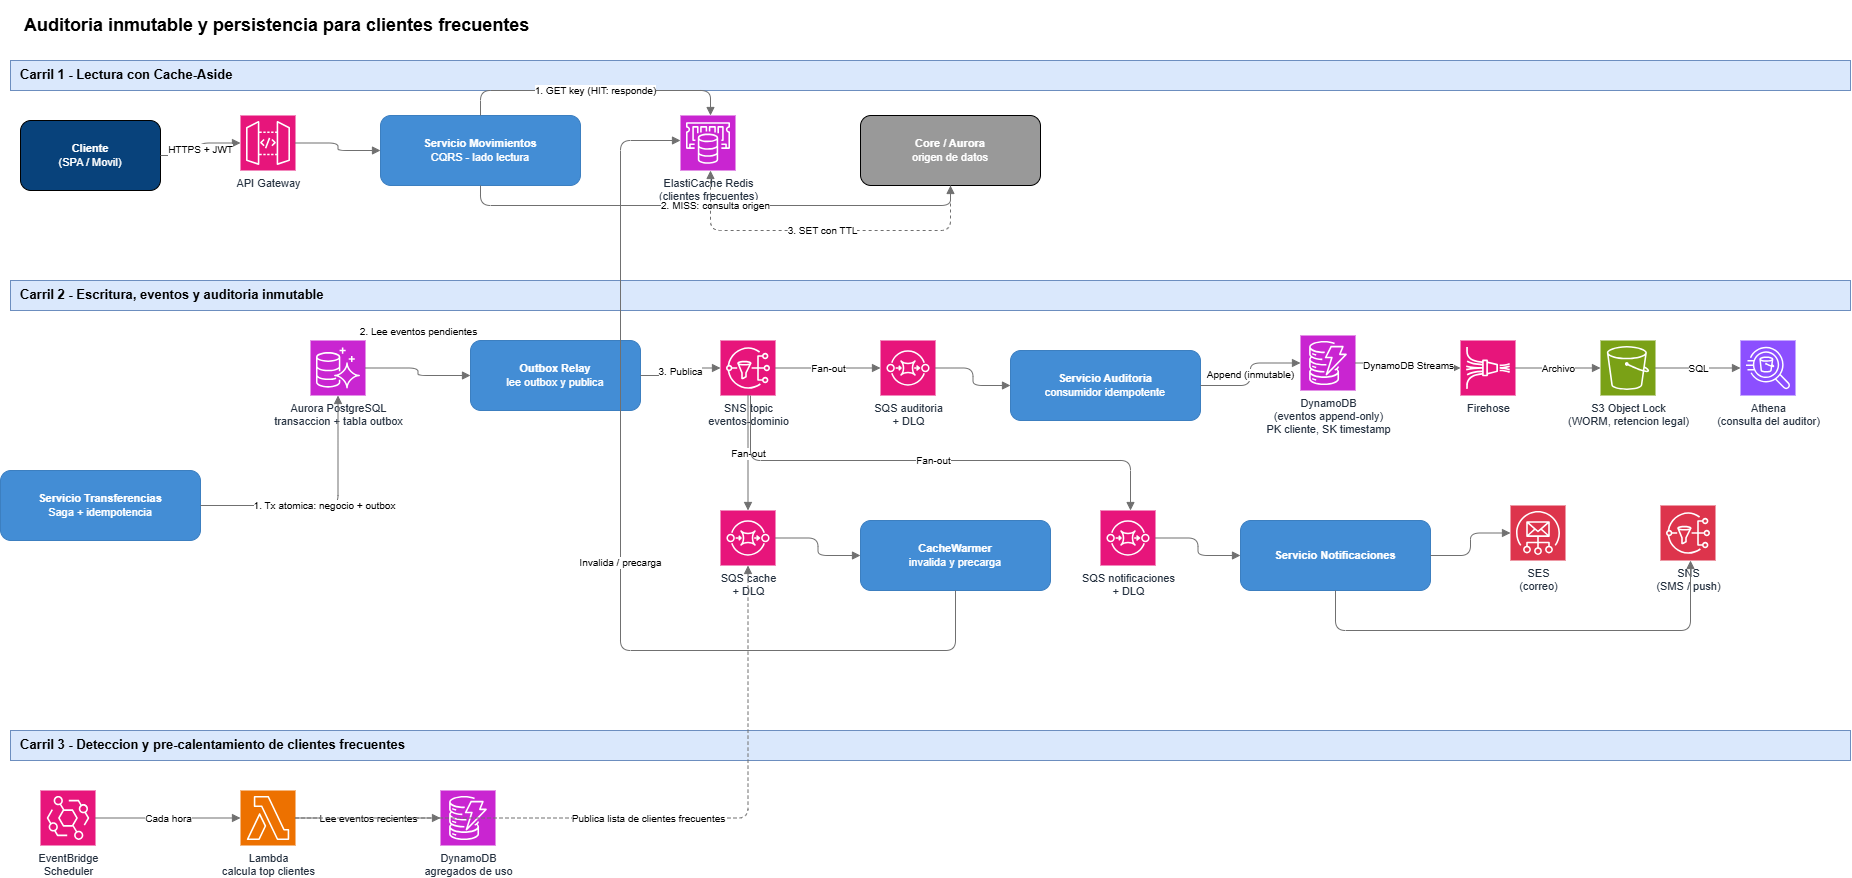

The diagram above was exported from draw.io. Its source (the exported page's mxGraphModel, read from the mxfile embedded in the PNG):
<mxGraphModel dx="1885" dy="961" grid="1" gridSize="10" guides="1" tooltips="1" connect="1" arrows="1" fold="1" page="1" pageScale="1" pageWidth="1900" pageHeight="1050" math="0" shadow="0">
  <root>
    <mxCell id="0" />
    <mxCell id="1" parent="0" />
    <mxCell id="v1" parent="1" style="text;html=1;align=left;verticalAlign=middle;fontSize=18;" value="&lt;b&gt;Auditoria inmutable y persistencia para clientes frecuentes&lt;/b&gt;" vertex="1">
      <mxGeometry height="50" width="1100" x="42" y="10" as="geometry" />
    </mxCell>
    <mxCell id="v2" parent="1" style="text;html=1;align=left;fontSize=13;fillColor=#dae8fc;strokeColor=#6c8ebf;spacingLeft=8;" value="&lt;b&gt;Carril 1 - Lectura con Cache-Aside&lt;/b&gt;" vertex="1">
      <mxGeometry height="30" width="1840" x="30" y="70" as="geometry" />
    </mxCell>
    <mxCell id="v3" parent="1" style="rounded=1;whiteSpace=wrap;html=1;fillColor=#08427B;fontColor=#ffffff;fontSize=11;" value="&lt;b&gt;Cliente&lt;/b&gt;&lt;br&gt;(SPA / Movil)" vertex="1">
      <mxGeometry height="70" width="140" x="40" y="130" as="geometry" />
    </mxCell>
    <mxCell id="v4" parent="1" style="sketch=0;outlineConnect=0;fontColor=#232F3E;gradientColor=none;fillColor=#E7157B;strokeColor=#ffffff;dashed=0;verticalLabelPosition=bottom;verticalAlign=top;align=center;html=1;fontSize=11;fontStyle=0;aspect=fixed;shape=mxgraph.aws4.resourceIcon;resIcon=mxgraph.aws4.api_gateway;" value="API Gateway" vertex="1">
      <mxGeometry height="55" width="55" x="260" y="125" as="geometry" />
    </mxCell>
    <mxCell id="v5" parent="1" style="rounded=1;whiteSpace=wrap;html=1;fillColor=#438DD5;fontColor=#ffffff;strokeColor=#3C7FC0;fontSize=11;" value="&lt;b&gt;Servicio Movimientos&lt;/b&gt;&lt;br&gt;CQRS - lado lectura" vertex="1">
      <mxGeometry height="70" width="200" x="400" y="125" as="geometry" />
    </mxCell>
    <mxCell id="v6" parent="1" style="sketch=0;outlineConnect=0;fontColor=#232F3E;gradientColor=none;fillColor=#C925D1;strokeColor=#ffffff;dashed=0;verticalLabelPosition=bottom;verticalAlign=top;align=center;html=1;fontSize=11;fontStyle=0;aspect=fixed;shape=mxgraph.aws4.resourceIcon;resIcon=mxgraph.aws4.elasticache;" value="ElastiCache Redis&lt;br&gt;(clientes frecuentes)" vertex="1">
      <mxGeometry height="55" width="55" x="700" y="125" as="geometry" />
    </mxCell>
    <mxCell id="v7" parent="1" style="rounded=1;whiteSpace=wrap;html=1;fillColor=#999999;fontColor=#ffffff;fontSize=11;" value="&lt;b&gt;Core / Aurora&lt;/b&gt;&lt;br&gt;origen de datos" vertex="1">
      <mxGeometry height="70" width="180" x="880" y="125" as="geometry" />
    </mxCell>
    <mxCell id="e8" edge="1" parent="1" source="v3" style="edgeStyle=orthogonalEdgeStyle;endArrow=block;html=1;strokeColor=#707070;fontSize=10;" target="v4" value="HTTPS + JWT">
      <mxGeometry relative="1" as="geometry" />
    </mxCell>
    <mxCell id="e9" edge="1" parent="1" source="v4" style="edgeStyle=orthogonalEdgeStyle;endArrow=block;html=1;strokeColor=#707070;fontSize=10;" target="v5" value="">
      <mxGeometry relative="1" as="geometry" />
    </mxCell>
    <mxCell id="e10" edge="1" parent="1" source="v5" style="edgeStyle=orthogonalEdgeStyle;endArrow=block;html=1;strokeColor=#707070;fontSize=10;" target="v6" value="1. GET key (HIT: responde)">
      <mxGeometry relative="1" as="geometry">
        <Array as="points">
          <mxPoint x="500" y="100" />
          <mxPoint x="730" y="100" />
        </Array>
      </mxGeometry>
    </mxCell>
    <mxCell id="e11" edge="1" parent="1" source="v5" style="edgeStyle=orthogonalEdgeStyle;endArrow=block;html=1;strokeColor=#707070;fontSize=10;" target="v7" value="2. MISS: consulta origen">
      <mxGeometry relative="1" as="geometry">
        <Array as="points">
          <mxPoint x="500" y="215" />
          <mxPoint x="970" y="215" />
        </Array>
      </mxGeometry>
    </mxCell>
    <mxCell id="e12" edge="1" parent="1" source="v7" style="edgeStyle=orthogonalEdgeStyle;endArrow=block;html=1;strokeColor=#707070;fontSize=10;dashed=1;" target="v6" value="3. SET con TTL">
      <mxGeometry relative="1" as="geometry">
        <Array as="points">
          <mxPoint x="970" y="240" />
          <mxPoint x="730" y="240" />
        </Array>
      </mxGeometry>
    </mxCell>
    <mxCell id="v14" parent="1" style="text;html=1;align=left;fontSize=13;fillColor=#dae8fc;strokeColor=#6c8ebf;spacingLeft=8;" value="&lt;b&gt;Carril 2 - Escritura, eventos y auditoria inmutable&lt;/b&gt;" vertex="1">
      <mxGeometry height="30" width="1840" x="30" y="290" as="geometry" />
    </mxCell>
    <mxCell id="v15" parent="1" style="rounded=1;whiteSpace=wrap;html=1;fillColor=#438DD5;fontColor=#ffffff;strokeColor=#3C7FC0;fontSize=11;" value="&lt;b&gt;Servicio Transferencias&lt;/b&gt;&lt;br&gt;Saga + idempotencia" vertex="1">
      <mxGeometry height="70" width="200" x="20" y="480" as="geometry" />
    </mxCell>
    <mxCell id="v16" parent="1" style="sketch=0;outlineConnect=0;fontColor=#232F3E;gradientColor=none;fillColor=#C925D1;strokeColor=#ffffff;dashed=0;verticalLabelPosition=bottom;verticalAlign=top;align=center;html=1;fontSize=11;fontStyle=0;aspect=fixed;shape=mxgraph.aws4.resourceIcon;resIcon=mxgraph.aws4.aurora;" value="Aurora PostgreSQL&lt;br&gt;transaccion + tabla outbox" vertex="1">
      <mxGeometry height="55" width="55" x="330" y="350" as="geometry" />
    </mxCell>
    <mxCell id="v17" parent="1" style="rounded=1;whiteSpace=wrap;html=1;fillColor=#438DD5;fontColor=#ffffff;strokeColor=#3C7FC0;fontSize=11;" value="&lt;b&gt;Outbox Relay&lt;/b&gt;&lt;br&gt;lee outbox y publica" vertex="1">
      <mxGeometry height="70" width="170" x="490" y="350" as="geometry" />
    </mxCell>
    <mxCell id="v18" parent="1" style="sketch=0;outlineConnect=0;fontColor=#232F3E;gradientColor=none;fillColor=#E7157B;strokeColor=#ffffff;dashed=0;verticalLabelPosition=bottom;verticalAlign=top;align=center;html=1;fontSize=11;fontStyle=0;aspect=fixed;shape=mxgraph.aws4.resourceIcon;resIcon=mxgraph.aws4.sns;" value="SNS topic&lt;br&gt;eventos-dominio" vertex="1">
      <mxGeometry height="55" width="55" x="740" y="350" as="geometry" />
    </mxCell>
    <mxCell id="e19" edge="1" parent="1" source="v15" style="edgeStyle=orthogonalEdgeStyle;endArrow=block;html=1;strokeColor=#707070;fontSize=10;" target="v16" value="1. Tx atomica: negocio + outbox">
      <mxGeometry relative="1" as="geometry" />
    </mxCell>
    <mxCell id="e20" edge="1" parent="1" source="v16" style="edgeStyle=orthogonalEdgeStyle;endArrow=block;html=1;strokeColor=#707070;fontSize=10;" target="v17" value="2. Lee eventos pendientes">
      <mxGeometry relative="1" x="-0.0667" y="-37" as="geometry">
        <mxPoint x="1" y="-74" as="offset" />
      </mxGeometry>
    </mxCell>
    <mxCell id="e21" edge="1" parent="1" source="v17" style="edgeStyle=orthogonalEdgeStyle;endArrow=block;html=1;strokeColor=#707070;fontSize=10;" target="v18" value="3. Publica">
      <mxGeometry relative="1" as="geometry" />
    </mxCell>
    <mxCell id="v22" parent="1" style="sketch=0;outlineConnect=0;fontColor=#232F3E;gradientColor=none;fillColor=#E7157B;strokeColor=#ffffff;dashed=0;verticalLabelPosition=bottom;verticalAlign=top;align=center;html=1;fontSize=11;fontStyle=0;aspect=fixed;shape=mxgraph.aws4.resourceIcon;resIcon=mxgraph.aws4.sqs;" value="SQS auditoria&lt;br&gt;+ DLQ" vertex="1">
      <mxGeometry height="55" width="55" x="900" y="350" as="geometry" />
    </mxCell>
    <mxCell id="v23" parent="1" style="rounded=1;whiteSpace=wrap;html=1;fillColor=#438DD5;fontColor=#ffffff;strokeColor=#3C7FC0;fontSize=11;" value="&lt;b&gt;Servicio Auditoria&lt;/b&gt;&lt;br&gt;consumidor idempotente" vertex="1">
      <mxGeometry height="70" width="190" x="1030" y="360" as="geometry" />
    </mxCell>
    <mxCell id="v24" parent="1" style="sketch=0;outlineConnect=0;fontColor=#232F3E;gradientColor=none;fillColor=#C925D1;strokeColor=#ffffff;dashed=0;verticalLabelPosition=bottom;verticalAlign=top;align=center;html=1;fontSize=11;fontStyle=0;aspect=fixed;shape=mxgraph.aws4.resourceIcon;resIcon=mxgraph.aws4.dynamodb;" value="DynamoDB&lt;br&gt;(eventos append-only)&lt;br&gt;PK cliente, SK timestamp" vertex="1">
      <mxGeometry height="55" width="55" x="1320" y="345" as="geometry" />
    </mxCell>
    <mxCell id="v25" parent="1" style="sketch=0;outlineConnect=0;fontColor=#232F3E;gradientColor=none;fillColor=#E7157B;strokeColor=#ffffff;dashed=0;verticalLabelPosition=bottom;verticalAlign=top;align=center;html=1;fontSize=11;fontStyle=0;aspect=fixed;shape=mxgraph.aws4.resourceIcon;resIcon=mxgraph.aws4.kinesis_data_firehose;" value="Firehose" vertex="1">
      <mxGeometry height="55" width="55" x="1480" y="350" as="geometry" />
    </mxCell>
    <mxCell id="v26" parent="1" style="sketch=0;outlineConnect=0;fontColor=#232F3E;gradientColor=none;fillColor=#7AA116;strokeColor=#ffffff;dashed=0;verticalLabelPosition=bottom;verticalAlign=top;align=center;html=1;fontSize=11;fontStyle=0;aspect=fixed;shape=mxgraph.aws4.resourceIcon;resIcon=mxgraph.aws4.s3;" value="S3 Object Lock&lt;br&gt;(WORM, retencion legal)" vertex="1">
      <mxGeometry height="55" width="55" x="1620" y="350" as="geometry" />
    </mxCell>
    <mxCell id="v27" parent="1" style="sketch=0;outlineConnect=0;fontColor=#232F3E;gradientColor=none;fillColor=#8C4FFF;strokeColor=#ffffff;dashed=0;verticalLabelPosition=bottom;verticalAlign=top;align=center;html=1;fontSize=11;fontStyle=0;aspect=fixed;shape=mxgraph.aws4.resourceIcon;resIcon=mxgraph.aws4.athena;" value="Athena&lt;br&gt;(consulta del auditor)" vertex="1">
      <mxGeometry height="55" width="55" x="1760" y="350" as="geometry" />
    </mxCell>
    <mxCell id="e28" edge="1" parent="1" source="v18" style="edgeStyle=orthogonalEdgeStyle;endArrow=block;html=1;strokeColor=#707070;fontSize=10;" target="v22" value="Fan-out">
      <mxGeometry relative="1" as="geometry" />
    </mxCell>
    <mxCell id="e29" edge="1" parent="1" source="v22" style="edgeStyle=orthogonalEdgeStyle;endArrow=block;html=1;strokeColor=#707070;fontSize=10;" target="v23" value="">
      <mxGeometry relative="1" as="geometry" />
    </mxCell>
    <mxCell id="e30" edge="1" parent="1" source="v23" style="edgeStyle=orthogonalEdgeStyle;endArrow=block;html=1;strokeColor=#707070;fontSize=10;" target="v24" value="Append (inmutable)">
      <mxGeometry relative="1" as="geometry" />
    </mxCell>
    <mxCell id="e31" edge="1" parent="1" source="v24" style="edgeStyle=orthogonalEdgeStyle;endArrow=block;html=1;strokeColor=#707070;fontSize=10;" target="v25" value="DynamoDB Streams">
      <mxGeometry relative="1" as="geometry" />
    </mxCell>
    <mxCell id="e32" edge="1" parent="1" source="v25" style="edgeStyle=orthogonalEdgeStyle;endArrow=block;html=1;strokeColor=#707070;fontSize=10;" target="v26" value="Archivo">
      <mxGeometry relative="1" as="geometry" />
    </mxCell>
    <mxCell id="e33" edge="1" parent="1" source="v26" style="edgeStyle=orthogonalEdgeStyle;endArrow=block;html=1;strokeColor=#707070;fontSize=10;" target="v27" value="SQL">
      <mxGeometry relative="1" as="geometry" />
    </mxCell>
    <mxCell id="v34" parent="1" style="sketch=0;outlineConnect=0;fontColor=#232F3E;gradientColor=none;fillColor=#E7157B;strokeColor=#ffffff;dashed=0;verticalLabelPosition=bottom;verticalAlign=top;align=center;html=1;fontSize=11;fontStyle=0;aspect=fixed;shape=mxgraph.aws4.resourceIcon;resIcon=mxgraph.aws4.sqs;" value="SQS cache&lt;br&gt;+ DLQ" vertex="1">
      <mxGeometry height="55" width="55" x="740" y="520" as="geometry" />
    </mxCell>
    <mxCell id="v35" parent="1" style="rounded=1;whiteSpace=wrap;html=1;fillColor=#438DD5;fontColor=#ffffff;strokeColor=#3C7FC0;fontSize=11;" value="&lt;b&gt;CacheWarmer&lt;/b&gt;&lt;br&gt;invalida y precarga" vertex="1">
      <mxGeometry height="70" width="190" x="880" y="530" as="geometry" />
    </mxCell>
    <mxCell id="e36" edge="1" parent="1" source="v18" style="edgeStyle=orthogonalEdgeStyle;endArrow=block;html=1;strokeColor=#707070;fontSize=10;" target="v34" value="Fan-out">
      <mxGeometry relative="1" as="geometry" />
    </mxCell>
    <mxCell id="e37" edge="1" parent="1" source="v34" style="edgeStyle=orthogonalEdgeStyle;endArrow=block;html=1;strokeColor=#707070;fontSize=10;" target="v35" value="">
      <mxGeometry relative="1" as="geometry" />
    </mxCell>
    <mxCell id="e38" edge="1" parent="1" source="v35" style="edgeStyle=orthogonalEdgeStyle;endArrow=block;html=1;strokeColor=#707070;fontSize=10;" target="v6" value="Invalida / precarga">
      <mxGeometry relative="1" as="geometry">
        <Array as="points">
          <mxPoint x="975" y="660" />
          <mxPoint x="640" y="660" />
          <mxPoint x="640" y="150" />
        </Array>
      </mxGeometry>
    </mxCell>
    <mxCell id="v39" parent="1" style="sketch=0;outlineConnect=0;fontColor=#232F3E;gradientColor=none;fillColor=#E7157B;strokeColor=#ffffff;dashed=0;verticalLabelPosition=bottom;verticalAlign=top;align=center;html=1;fontSize=11;fontStyle=0;aspect=fixed;shape=mxgraph.aws4.resourceIcon;resIcon=mxgraph.aws4.sqs;" value="SQS notificaciones&lt;br&gt;+ DLQ" vertex="1">
      <mxGeometry height="55" width="55" x="1120" y="520" as="geometry" />
    </mxCell>
    <mxCell id="v40" parent="1" style="rounded=1;whiteSpace=wrap;html=1;fillColor=#438DD5;fontColor=#ffffff;strokeColor=#3C7FC0;fontSize=11;" value="&lt;b&gt;Servicio Notificaciones&lt;/b&gt;" vertex="1">
      <mxGeometry height="70" width="190" x="1260" y="530" as="geometry" />
    </mxCell>
    <mxCell id="v41" parent="1" style="sketch=0;outlineConnect=0;fontColor=#232F3E;gradientColor=none;fillColor=#DD344C;strokeColor=#ffffff;dashed=0;verticalLabelPosition=bottom;verticalAlign=top;align=center;html=1;fontSize=11;fontStyle=0;aspect=fixed;shape=mxgraph.aws4.resourceIcon;resIcon=mxgraph.aws4.simple_email_service;" value="SES&lt;br&gt;(correo)" vertex="1">
      <mxGeometry height="55" width="55" x="1530" y="515" as="geometry" />
    </mxCell>
    <mxCell id="v42" parent="1" style="sketch=0;outlineConnect=0;fontColor=#232F3E;gradientColor=none;fillColor=#DD344C;strokeColor=#ffffff;dashed=0;verticalLabelPosition=bottom;verticalAlign=top;align=center;html=1;fontSize=11;fontStyle=0;aspect=fixed;shape=mxgraph.aws4.resourceIcon;resIcon=mxgraph.aws4.sns;" value="SNS&lt;br&gt;(SMS / push)" vertex="1">
      <mxGeometry height="55" width="55" x="1680" y="515" as="geometry" />
    </mxCell>
    <mxCell id="e43" edge="1" parent="1" source="v18" style="edgeStyle=orthogonalEdgeStyle;endArrow=block;html=1;strokeColor=#707070;fontSize=10;" target="v39" value="Fan-out">
      <mxGeometry relative="1" as="geometry">
        <Array as="points">
          <mxPoint x="770" y="470" />
          <mxPoint x="1150" y="470" />
        </Array>
      </mxGeometry>
    </mxCell>
    <mxCell id="e44" edge="1" parent="1" source="v39" style="edgeStyle=orthogonalEdgeStyle;endArrow=block;html=1;strokeColor=#707070;fontSize=10;" target="v40" value="">
      <mxGeometry relative="1" as="geometry" />
    </mxCell>
    <mxCell id="e45" edge="1" parent="1" source="v40" style="edgeStyle=orthogonalEdgeStyle;endArrow=block;html=1;strokeColor=#707070;fontSize=10;" target="v41" value="">
      <mxGeometry relative="1" as="geometry" />
    </mxCell>
    <mxCell id="e46" edge="1" parent="1" source="v40" style="edgeStyle=orthogonalEdgeStyle;endArrow=block;html=1;strokeColor=#707070;fontSize=10;" target="v42" value="">
      <mxGeometry relative="1" as="geometry">
        <Array as="points">
          <mxPoint x="1355" y="640" />
          <mxPoint x="1710" y="640" />
        </Array>
      </mxGeometry>
    </mxCell>
    <mxCell id="v47" parent="1" style="text;html=1;align=left;fontSize=13;fillColor=#dae8fc;strokeColor=#6c8ebf;spacingLeft=8;" value="&lt;b&gt;Carril 3 - Deteccion y pre-calentamiento de clientes frecuentes&lt;/b&gt;" vertex="1">
      <mxGeometry height="30" width="1840" x="30" y="740" as="geometry" />
    </mxCell>
    <mxCell id="v48" parent="1" style="sketch=0;outlineConnect=0;fontColor=#232F3E;gradientColor=none;fillColor=#E7157B;strokeColor=#ffffff;dashed=0;verticalLabelPosition=bottom;verticalAlign=top;align=center;html=1;fontSize=11;fontStyle=0;aspect=fixed;shape=mxgraph.aws4.resourceIcon;resIcon=mxgraph.aws4.eventbridge;" value="EventBridge&lt;br&gt;Scheduler" vertex="1">
      <mxGeometry height="55" width="55" x="60" y="800" as="geometry" />
    </mxCell>
    <mxCell id="v49" parent="1" style="sketch=0;outlineConnect=0;fontColor=#232F3E;gradientColor=none;fillColor=#ED7100;strokeColor=#ffffff;dashed=0;verticalLabelPosition=bottom;verticalAlign=top;align=center;html=1;fontSize=11;fontStyle=0;aspect=fixed;shape=mxgraph.aws4.resourceIcon;resIcon=mxgraph.aws4.lambda;" value="Lambda&lt;br&gt;calcula top clientes" vertex="1">
      <mxGeometry height="55" width="55" x="260" y="800" as="geometry" />
    </mxCell>
    <mxCell id="v50" parent="1" style="sketch=0;outlineConnect=0;fontColor=#232F3E;gradientColor=none;fillColor=#C925D1;strokeColor=#ffffff;dashed=0;verticalLabelPosition=bottom;verticalAlign=top;align=center;html=1;fontSize=11;fontStyle=0;aspect=fixed;shape=mxgraph.aws4.resourceIcon;resIcon=mxgraph.aws4.dynamodb;" value="DynamoDB&lt;br&gt;agregados de uso" vertex="1">
      <mxGeometry height="55" width="55" x="460" y="800" as="geometry" />
    </mxCell>
    <mxCell id="e51" edge="1" parent="1" source="v48" style="edgeStyle=orthogonalEdgeStyle;endArrow=block;html=1;strokeColor=#707070;fontSize=10;" target="v49" value="Cada hora">
      <mxGeometry relative="1" as="geometry" />
    </mxCell>
    <mxCell id="e52" edge="1" parent="1" source="v49" style="edgeStyle=orthogonalEdgeStyle;endArrow=block;html=1;strokeColor=#707070;fontSize=10;" target="v50" value="Lee eventos recientes">
      <mxGeometry relative="1" as="geometry" />
    </mxCell>
    <mxCell id="e53" edge="1" parent="1" source="v49" style="edgeStyle=orthogonalEdgeStyle;endArrow=block;html=1;strokeColor=#707070;fontSize=10;dashed=1;" target="v34" value="Publica lista de clientes frecuentes">
      <mxGeometry relative="1" as="geometry" />
    </mxCell>
  </root>
</mxGraphModel>